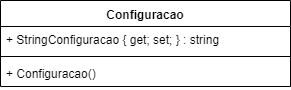

The diagram above was exported from draw.io. Its source (the exported page's mxGraphModel, read from the mxfile embedded in the PNG):
<mxGraphModel dx="984" dy="349" grid="1" gridSize="10" guides="1" tooltips="1" connect="1" arrows="1" fold="1" page="1" pageScale="1" pageWidth="1169" pageHeight="827" math="0" shadow="0">
  <root>
    <mxCell id="0" />
    <mxCell id="1" parent="0" />
    <mxCell id="MYMX8F3CuHnzxPZbWVWI-11" value="Configuracao" style="swimlane;fontStyle=1;align=center;verticalAlign=top;childLayout=stackLayout;horizontal=1;startSize=26;horizontalStack=0;resizeParent=1;resizeParentMax=0;resizeLast=0;collapsible=1;marginBottom=0;" vertex="1" parent="1">
      <mxGeometry x="110" y="70" width="290" height="86" as="geometry" />
    </mxCell>
    <mxCell id="MYMX8F3CuHnzxPZbWVWI-12" value="+ StringConfiguracao { get; set; } : string" style="text;strokeColor=none;fillColor=none;align=left;verticalAlign=top;spacingLeft=4;spacingRight=4;overflow=hidden;rotatable=0;points=[[0,0.5],[1,0.5]];portConstraint=eastwest;" vertex="1" parent="MYMX8F3CuHnzxPZbWVWI-11">
      <mxGeometry y="26" width="290" height="26" as="geometry" />
    </mxCell>
    <mxCell id="MYMX8F3CuHnzxPZbWVWI-13" value="" style="line;strokeWidth=1;fillColor=none;align=left;verticalAlign=middle;spacingTop=-1;spacingLeft=3;spacingRight=3;rotatable=0;labelPosition=right;points=[];portConstraint=eastwest;" vertex="1" parent="MYMX8F3CuHnzxPZbWVWI-11">
      <mxGeometry y="52" width="290" height="8" as="geometry" />
    </mxCell>
    <mxCell id="MYMX8F3CuHnzxPZbWVWI-14" value="+ Configuracao()" style="text;strokeColor=none;fillColor=none;align=left;verticalAlign=top;spacingLeft=4;spacingRight=4;overflow=hidden;rotatable=0;points=[[0,0.5],[1,0.5]];portConstraint=eastwest;" vertex="1" parent="MYMX8F3CuHnzxPZbWVWI-11">
      <mxGeometry y="60" width="290" height="26" as="geometry" />
    </mxCell>
  </root>
</mxGraphModel>